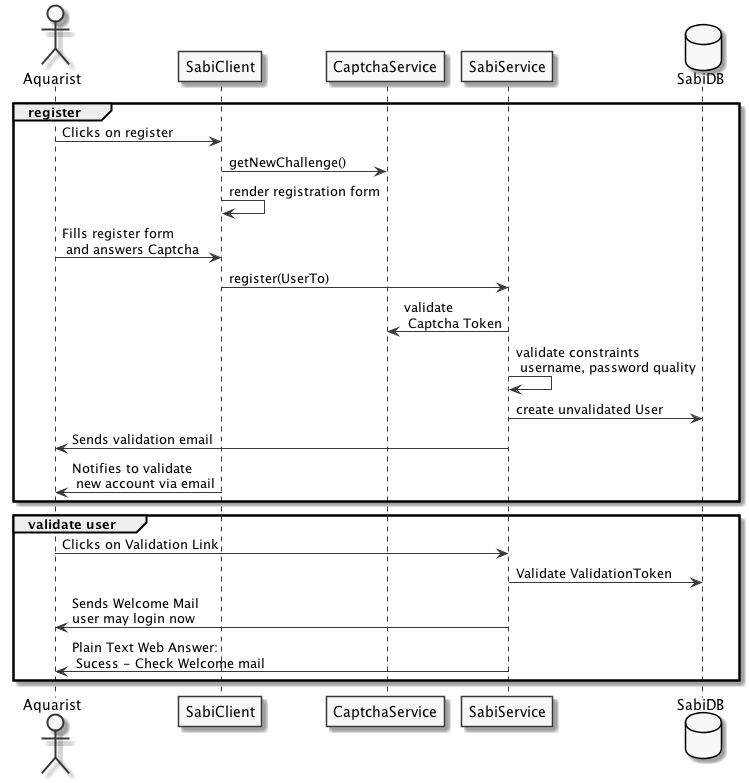

The diagram above was rendered by PlantUML. Its source (embedded in the PNG):
@startuml

skinparam monochrome true
skinparam componentStyle uml2

actor Aquarist
participant SabiClient
participant CaptchaService
participant SabiService
database SabiDB

group register
    Aquarist -> SabiClient: Clicks on register
    SabiClient -> CaptchaService : getNewChallenge()
    SabiClient -> SabiClient : render registration form
    Aquarist -> SabiClient : Fills register form\n and answers Captcha
    SabiClient -> SabiService : register(UserTo)
    SabiService -> CaptchaService : validate\n Captcha Token
    SabiService -> SabiService : validate constraints\n username, password quality
    SabiService -> SabiDB : create unvalidated User
    SabiService -> Aquarist : Sends validation email
    SabiClient -> Aquarist : Notifies to validate\n new account via email
end

group validate user
    Aquarist -> SabiService : Clicks on Validation Link
    SabiService -> SabiDB : Validate ValidationToken
    SabiService -> Aquarist : Sends Welcome Mail\nuser may login now
    SabiService -> Aquarist : Plain Text Web Answer:\n Sucess - Check Welcome mail
end

@enduml